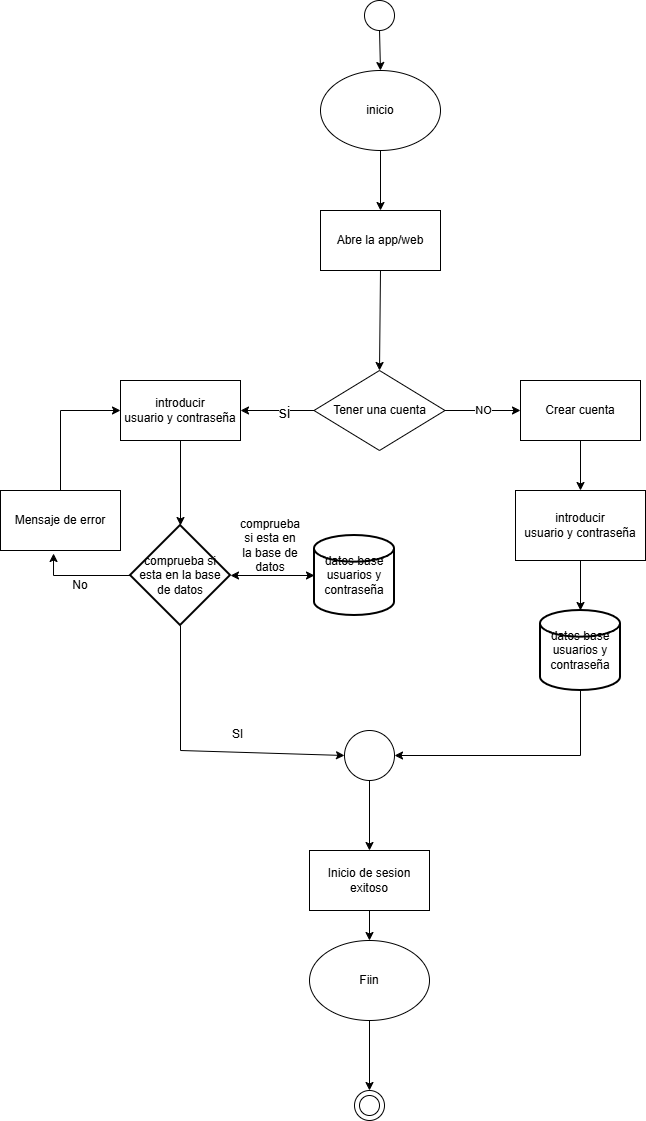

The diagram above was exported from draw.io. Its source (the exported page's mxGraphModel, read from the mxfile embedded in the PNG):
<mxGraphModel dx="1973" dy="1127" grid="1" gridSize="10" guides="1" tooltips="1" connect="1" arrows="1" fold="1" page="1" pageScale="1" pageWidth="827" pageHeight="1169" math="0" shadow="0">
  <root>
    <mxCell id="0" />
    <mxCell id="1" parent="0" />
    <mxCell id="0L9_wnGMqy0WzMfyxGrR-2" parent="1" style="rounded=0;whiteSpace=wrap;html=1;align=center;" value="Abre la app/web" vertex="1">
      <mxGeometry height="60" width="120" x="340" y="220" as="geometry" />
    </mxCell>
    <mxCell id="0L9_wnGMqy0WzMfyxGrR-3" edge="1" parent="1" source="0L9_wnGMqy0WzMfyxGrR-4" style="endArrow=classic;html=1;rounded=0;entryX=0.5;entryY=0;entryDx=0;entryDy=0;exitX=0.5;exitY=1;exitDx=0;exitDy=0;" target="lSyG-3eCp9HKpAiyuzwK-1" value="">
      <mxGeometry height="50" relative="1" width="50" as="geometry">
        <mxPoint x="393.5" y="130" as="sourcePoint" />
        <mxPoint x="440" y="370" as="targetPoint" />
      </mxGeometry>
    </mxCell>
    <mxCell id="0L9_wnGMqy0WzMfyxGrR-4" parent="1" style="ellipse;whiteSpace=wrap;html=1;aspect=fixed;" value="" vertex="1">
      <mxGeometry height="30" width="30" x="384" y="10" as="geometry" />
    </mxCell>
    <mxCell id="0L9_wnGMqy0WzMfyxGrR-5" parent="1" style="rhombus;whiteSpace=wrap;html=1;align=center;" value="Tener una cuenta" vertex="1">
      <mxGeometry height="80" width="131" x="333.5" y="380" as="geometry" />
    </mxCell>
    <mxCell id="0L9_wnGMqy0WzMfyxGrR-8" edge="1" parent="1" source="0L9_wnGMqy0WzMfyxGrR-2" style="endArrow=classic;html=1;rounded=0;entryX=0.5;entryY=0;entryDx=0;entryDy=0;exitX=0.5;exitY=1;exitDx=0;exitDy=0;" target="0L9_wnGMqy0WzMfyxGrR-5" value="&#10;&lt;span style=&quot;color: rgba(0, 0, 0, 0); font-family: monospace; font-size: 0px; font-style: normal; font-variant-ligatures: normal; font-variant-caps: normal; font-weight: 400; letter-spacing: normal; orphans: 2; text-align: start; text-indent: 0px; text-transform: none; widows: 2; word-spacing: 0px; -webkit-text-stroke-width: 0px; white-space: nowrap; background-color: rgb(27, 29, 30); text-decoration-thickness: initial; text-decoration-style: initial; text-decoration-color: initial; display: inline !important; float: none;&quot;&gt;%3CmxGraphModel%3E%3Croot%3E%3CmxCell%20id%3D%220%22%2F%3E%3CmxCell%20id%3D%221%22%20parent%3D%220%22%2F%3E%3CmxCell%20id%3D%222%22%20edge%3D%221%22%20parent%3D%221%22%20style%3D%22endArrow%3Dclassic%3Bhtml%3D1%3Brounded%3D0%3BentryX%3D0.5%3BentryY%3D0%3BentryDx%3D0%3BentryDy%3D0%3BexitX%3D0.5%3BexitY%3D1%3BexitDx%3D2250%22%20relative%3D%221%22%20width%3D%2250%22%20as%3D%22geometry%22%3E%3CmxPoint%20x%3D%22400%22%20y%3D%22280%22%20as%3D%22sourcePoint%22%2F%3E%3CmxPoint%20x% 3D%22399%22%20y%3D%22380%22%20as%3D%22targetPoint%22%2F%3E%3C%2FmxGeometry%3E%3C%2FmxCell%3E%3C%2Froot%3E%3C%2FmxGraphModel%3E">
      <mxGeometry height="50" relative="1" width="50" as="geometry">
        <mxPoint x="400" y="330" as="sourcePoint" />
        <mxPoint x="280" y="410" as="targetPoint" />
      </mxGeometry>
    </mxCell>
    <mxCell id="0L9_wnGMqy0WzMfyxGrR-9" parent="1" style="rounded=0;whiteSpace=wrap;html=1;align=center;" value="Crear cuenta" vertex="1">
      <mxGeometry height="60" width="120" x="540" y="390" as="geometry" />
    </mxCell>
    <mxCell id="0L9_wnGMqy0WzMfyxGrR-10" edge="1" parent="1" source="0L9_wnGMqy0WzMfyxGrR-5" style="endArrow=classic;html=1;rounded=0;entryX=0;entryY=0.5;entryDx=0;entryDy=0;exitX=1;exitY=0.5;exitDx=0;exitDy=0;" target="0L9_wnGMqy0WzMfyxGrR-9" value="NO">
      <mxGeometry height="50" relative="1" width="50" as="geometry">
        <mxPoint x="330" y="600" as="sourcePoint" />
        <mxPoint x="380" y="550" as="targetPoint" />
      </mxGeometry>
    </mxCell>
    <mxCell id="lSyG-3eCp9HKpAiyuzwK-1" parent="1" style="ellipse;whiteSpace=wrap;html=1;textDirection=ltr;" value="inicio" vertex="1">
      <mxGeometry height="80" width="120" x="340" y="80" as="geometry" />
    </mxCell>
    <mxCell id="lSyG-3eCp9HKpAiyuzwK-3" edge="1" parent="1" source="lSyG-3eCp9HKpAiyuzwK-1" style="endArrow=classic;html=1;rounded=0;entryX=0.5;entryY=0;entryDx=0;entryDy=0;exitX=0.5;exitY=1;exitDx=0;exitDy=0;" target="0L9_wnGMqy0WzMfyxGrR-2" value="">
      <mxGeometry height="50" relative="1" width="50" as="geometry">
        <mxPoint x="471" y="300" as="sourcePoint" />
        <mxPoint x="470" y="400" as="targetPoint" />
      </mxGeometry>
    </mxCell>
    <mxCell id="lSyG-3eCp9HKpAiyuzwK-5" parent="1" style="rounded=0;whiteSpace=wrap;html=1;textDirection=ltr;" value="&lt;div&gt;&lt;span style=&quot;background-color: transparent; color: light-dark(rgb(0, 0, 0), rgb(255, 255, 255));&quot;&gt;introducir&lt;/span&gt;&lt;/div&gt;&lt;div&gt;usuario y contraseña&lt;/div&gt;" vertex="1">
      <mxGeometry height="70" width="130" x="535" y="500" as="geometry" />
    </mxCell>
    <mxCell id="lSyG-3eCp9HKpAiyuzwK-7" edge="1" parent="1" source="0L9_wnGMqy0WzMfyxGrR-9" style="endArrow=classic;html=1;rounded=0;entryX=0.5;entryY=0;entryDx=0;entryDy=0;exitX=0.5;exitY=1;exitDx=0;exitDy=0;" target="lSyG-3eCp9HKpAiyuzwK-5" value="&#10;&lt;span style=&quot;color: rgba(0, 0, 0, 0); font-family: monospace; font-size: 0px; font-style: normal; font-variant-ligatures: normal; font-variant-caps: normal; font-weight: 400; letter-spacing: normal; orphans: 2; text-align: start; text-indent: 0px; text-transform: none; widows: 2; word-spacing: 0px; -webkit-text-stroke-width: 0px; white-space: nowrap; background-color: rgb(27, 29, 30); text-decoration-thickness: initial; text-decoration-style: initial; text-decoration-color: initial; display: inline !important; float: none;&quot;&gt;%3CmxGraphModel%3E%3Croot%3E%3CmxCell%20id%3D%220%22%2F%3E%3CmxCell%20id%3D%221%22%20parent%3D%220%22%2F%3E%3CmxCell%20id%3D%222%22%20edge%3D%221%22%20parent%3D%221%22%20style%3D%22endArrow%3Dclassic%3Bhtml%3D1%3Brounded%3D0%3BentryX%3D0.5%3BentryY%3D0%3BentryDx%3D0%3BentryDy%3D0%3BexitX%3D0.5%3BexitY%3D1%3BexitDx%3D2250%22%20relative%3D%221%22%20width%3D%2250%22%20as%3D%22geometry%22%3E%3CmxPoint%20x%3D%22400%22%20y%3D%22280%22%20as%3D%22sourcePoint%22%2F%3E%3CmxPoint%20x% 3D%22399%22%20y%3D%22380%22%20as%3D%22targetPoint%22%2F%3E%3C%2FmxGeometry%3E%3C%2FmxCell%3E%3C%2Froot%3E%3C%2FmxGraphModel%3E">
      <mxGeometry height="50" relative="1" width="50" as="geometry">
        <mxPoint x="731" y="440" as="sourcePoint" />
        <mxPoint x="730" y="540" as="targetPoint" />
      </mxGeometry>
    </mxCell>
    <mxCell id="lSyG-3eCp9HKpAiyuzwK-8" edge="1" parent="1" source="lSyG-3eCp9HKpAiyuzwK-5" style="endArrow=classic;html=1;rounded=0;entryX=0.5;entryY=0;entryDx=0;entryDy=0;exitX=0.5;exitY=1;exitDx=0;exitDy=0;" value="&#10;&lt;span style=&quot;color: rgba(0, 0, 0, 0); font-family: monospace; font-size: 0px; font-style: normal; font-variant-ligatures: normal; font-variant-caps: normal; font-weight: 400; letter-spacing: normal; orphans: 2; text-align: start; text-indent: 0px; text-transform: none; widows: 2; word-spacing: 0px; -webkit-text-stroke-width: 0px; white-space: nowrap; background-color: rgb(27, 29, 30); text-decoration-thickness: initial; text-decoration-style: initial; text-decoration-color: initial; display: inline !important; float: none;&quot;&gt;%3CmxGraphModel%3E%3Croot%3E%3CmxCell%20id%3D%220%22%2F%3E%3CmxCell%20id%3D%221%22%20parent%3D%220%22%2F%3E%3CmxCell%20id%3D%222%22%20edge%3D%221%22%20parent%3D%221%22%20style%3D%22endArrow%3Dclassic%3Bhtml%3D1%3Brounded%3D0%3BentryX%3D0.5%3BentryY%3D0%3BentryDx%3D0%3BentryDy%3D0%3BexitX%3D0.5%3BexitY%3D1%3BexitDx%3D2250%22%20relative%3D%221%22%20width%3D%2250%22%20as%3D%22geometry%22%3E%3CmxPoint%20x%3D%22400%22%20y%3D%22280%22%20as%3D%22sourcePoint%22%2F%3E%3CmxPoint%20x% 3D%22399%22%20y%3D%22380%22%20as%3D%22targetPoint%22%2F%3E%3C%2FmxGeometry%3E%3C%2FmxCell%3E%3C%2Froot%3E%3C%2FmxGraphModel%3E">
      <mxGeometry height="50" relative="1" width="50" as="geometry">
        <mxPoint x="535" y="585" as="sourcePoint" />
        <mxPoint x="600" y="620" as="targetPoint" />
      </mxGeometry>
    </mxCell>
    <mxCell id="lSyG-3eCp9HKpAiyuzwK-11" edge="1" parent="1" source="0L9_wnGMqy0WzMfyxGrR-5" style="endArrow=classic;html=1;rounded=0;" target="lSyG-3eCp9HKpAiyuzwK-12" value="">
      <mxGeometry height="50" relative="1" width="50" as="geometry">
        <mxPoint x="262.78932188134524" y="470" as="sourcePoint" />
        <mxPoint x="262.78932188134524" y="420" as="targetPoint" />
      </mxGeometry>
    </mxCell>
    <mxCell id="lSyG-3eCp9HKpAiyuzwK-14" connectable="0" parent="lSyG-3eCp9HKpAiyuzwK-11" style="edgeLabel;html=1;align=center;verticalAlign=middle;resizable=0;points=[];fontSize=16;" value="si" vertex="1">
      <mxGeometry relative="1" x="-0.1701" y="1" as="geometry">
        <mxPoint as="offset" />
      </mxGeometry>
    </mxCell>
    <mxCell id="lSyG-3eCp9HKpAiyuzwK-12" parent="1" style="rounded=0;whiteSpace=wrap;html=1;" value="&lt;div&gt;&lt;span style=&quot;background-color: transparent; color: light-dark(rgb(0, 0, 0), rgb(255, 255, 255));&quot;&gt;introducir&lt;/span&gt;&lt;/div&gt;&lt;div&gt;usuario y contraseña&lt;/div&gt;" vertex="1">
      <mxGeometry height="60" width="120" x="140" y="390" as="geometry" />
    </mxCell>
    <mxCell id="lSyG-3eCp9HKpAiyuzwK-16" edge="1" parent="1" source="lSyG-3eCp9HKpAiyuzwK-12" style="endArrow=classic;html=1;rounded=0;entryX=0.5;entryY=0;entryDx=0;entryDy=0;exitX=0.5;exitY=1;exitDx=0;exitDy=0;entryPerimeter=0;" target="lSyG-3eCp9HKpAiyuzwK-20" value="">
      <mxGeometry height="50" relative="1" width="50" as="geometry">
        <mxPoint x="190" y="500" as="sourcePoint" />
        <mxPoint x="200" y="610" as="targetPoint" />
      </mxGeometry>
    </mxCell>
    <mxCell id="lSyG-3eCp9HKpAiyuzwK-17" parent="1" style="text;html=1;whiteSpace=wrap;strokeColor=none;fillColor=none;align=center;verticalAlign=middle;rounded=0;" value="comprueba si esta en la base de datos" vertex="1">
      <mxGeometry height="30" width="60" x="260" y="540" as="geometry" />
    </mxCell>
    <mxCell id="lSyG-3eCp9HKpAiyuzwK-18" parent="1" style="strokeWidth=2;html=1;shape=mxgraph.flowchart.database;whiteSpace=wrap;" value="datos base usuarios y contraseña" vertex="1">
      <mxGeometry height="80" width="80" x="560" y="620" as="geometry" />
    </mxCell>
    <mxCell id="lSyG-3eCp9HKpAiyuzwK-19" parent="1" style="strokeWidth=2;html=1;shape=mxgraph.flowchart.database;whiteSpace=wrap;" value="datos base usuarios y contraseña" vertex="1">
      <mxGeometry height="80" width="80" x="334" y="545" as="geometry" />
    </mxCell>
    <mxCell id="lSyG-3eCp9HKpAiyuzwK-20" parent="1" style="strokeWidth=2;html=1;shape=mxgraph.flowchart.decision;whiteSpace=wrap;" value="comprueba si esta en la base de datos" vertex="1">
      <mxGeometry height="100" width="100" x="150" y="535" as="geometry" />
    </mxCell>
    <mxCell id="lSyG-3eCp9HKpAiyuzwK-22" edge="1" parent="1" source="lSyG-3eCp9HKpAiyuzwK-20" style="endArrow=classic;startArrow=classic;html=1;rounded=0;entryX=0;entryY=0.5;entryDx=0;entryDy=0;entryPerimeter=0;" target="lSyG-3eCp9HKpAiyuzwK-19" value="">
      <mxGeometry height="50" relative="1" width="50" as="geometry">
        <mxPoint x="250" y="635" as="sourcePoint" />
        <mxPoint x="320.71067811865476" y="585" as="targetPoint" />
      </mxGeometry>
    </mxCell>
    <mxCell id="lSyG-3eCp9HKpAiyuzwK-24" edge="1" parent="1" source="lSyG-3eCp9HKpAiyuzwK-20" style="endArrow=classic;html=1;rounded=0;exitX=0;exitY=0.5;exitDx=0;exitDy=0;exitPerimeter=0;entryX=0.442;entryY=1.05;entryDx=0;entryDy=0;entryPerimeter=0;" target="lSyG-3eCp9HKpAiyuzwK-28" value="">
      <mxGeometry height="50" relative="1" width="50" as="geometry">
        <Array as="points">
          <mxPoint x="73" y="585" />
        </Array>
        <mxPoint x="390" y="530" as="sourcePoint" />
        <mxPoint x="100" y="585" as="targetPoint" />
      </mxGeometry>
    </mxCell>
    <mxCell id="lSyG-3eCp9HKpAiyuzwK-28" parent="1" style="rounded=0;whiteSpace=wrap;html=1;" value="Mensaje de error" vertex="1">
      <mxGeometry height="60" width="120" x="20" y="500" as="geometry" />
    </mxCell>
    <mxCell id="lSyG-3eCp9HKpAiyuzwK-29" parent="1" style="text;html=1;whiteSpace=wrap;strokeColor=none;fillColor=none;align=center;verticalAlign=middle;rounded=0;" value="No" vertex="1">
      <mxGeometry height="30" width="60" x="70" y="580" as="geometry" />
    </mxCell>
    <mxCell id="lSyG-3eCp9HKpAiyuzwK-31" edge="1" parent="1" source="lSyG-3eCp9HKpAiyuzwK-28" style="endArrow=classic;html=1;rounded=0;entryX=0;entryY=0.5;entryDx=0;entryDy=0;" target="lSyG-3eCp9HKpAiyuzwK-12" value="">
      <mxGeometry height="50" relative="1" width="50" as="geometry">
        <Array as="points">
          <mxPoint x="80" y="420" />
        </Array>
        <mxPoint x="80" y="479.28932188134524" as="sourcePoint" />
        <mxPoint x="80" y="429.28932188134524" as="targetPoint" />
      </mxGeometry>
    </mxCell>
    <mxCell id="lSyG-3eCp9HKpAiyuzwK-32" parent="1" style="ellipse;whiteSpace=wrap;html=1;aspect=fixed;" value="" vertex="1">
      <mxGeometry height="50" width="50" x="364" y="740" as="geometry" />
    </mxCell>
    <mxCell id="lSyG-3eCp9HKpAiyuzwK-33" edge="1" parent="1" source="lSyG-3eCp9HKpAiyuzwK-20" style="endArrow=classic;html=1;rounded=0;entryX=0;entryY=0.5;entryDx=0;entryDy=0;" target="lSyG-3eCp9HKpAiyuzwK-32" value="">
      <mxGeometry height="50" relative="1" width="50" as="geometry">
        <Array as="points">
          <mxPoint x="200" y="760" />
        </Array>
        <mxPoint x="200" y="685" as="sourcePoint" />
        <mxPoint x="200" y="705.7106781186548" as="targetPoint" />
      </mxGeometry>
    </mxCell>
    <mxCell id="lSyG-3eCp9HKpAiyuzwK-34" parent="1" style="text;whiteSpace=wrap;" value="SI" vertex="1">
      <mxGeometry height="40" width="40" x="250" y="730" as="geometry" />
    </mxCell>
    <mxCell id="lSyG-3eCp9HKpAiyuzwK-35" edge="1" parent="1" source="lSyG-3eCp9HKpAiyuzwK-18" style="endArrow=classic;html=1;rounded=0;exitX=0.5;exitY=1;exitDx=0;exitDy=0;exitPerimeter=0;entryX=1;entryY=0.5;entryDx=0;entryDy=0;" target="lSyG-3eCp9HKpAiyuzwK-32" value="">
      <mxGeometry height="50" relative="1" width="50" as="geometry">
        <Array as="points">
          <mxPoint x="600" y="765" />
        </Array>
        <mxPoint x="580" y="780" as="sourcePoint" />
        <mxPoint x="630" y="730" as="targetPoint" />
      </mxGeometry>
    </mxCell>
    <mxCell id="lSyG-3eCp9HKpAiyuzwK-36" edge="1" parent="1" source="lSyG-3eCp9HKpAiyuzwK-32" style="endArrow=classic;html=1;rounded=0;exitX=0.5;exitY=1;exitDx=0;exitDy=0;entryX=0.5;entryY=0;entryDx=0;entryDy=0;" target="lSyG-3eCp9HKpAiyuzwK-37" value="">
      <mxGeometry height="50" relative="1" width="50" as="geometry">
        <mxPoint x="390" y="840" as="sourcePoint" />
        <mxPoint x="390" y="850" as="targetPoint" />
      </mxGeometry>
    </mxCell>
    <mxCell id="lSyG-3eCp9HKpAiyuzwK-37" parent="1" style="rounded=0;whiteSpace=wrap;html=1;" value="Inicio de sesion exitoso" vertex="1">
      <mxGeometry height="60" width="120" x="329" y="860" as="geometry" />
    </mxCell>
    <mxCell id="lSyG-3eCp9HKpAiyuzwK-38" edge="1" parent="1" source="lSyG-3eCp9HKpAiyuzwK-40" style="endArrow=classic;html=1;rounded=0;entryX=0.5;entryY=0;entryDx=0;entryDy=0;exitX=0.5;exitY=1;exitDx=0;exitDy=0;" target="lSyG-3eCp9HKpAiyuzwK-39" value="">
      <mxGeometry height="50" relative="1" width="50" as="geometry">
        <mxPoint x="300" y="1050" as="sourcePoint" />
        <mxPoint x="439" y="1290" as="targetPoint" />
      </mxGeometry>
    </mxCell>
    <mxCell id="lSyG-3eCp9HKpAiyuzwK-39" parent="1" style="ellipse;whiteSpace=wrap;html=1;aspect=fixed;" value="" vertex="1">
      <mxGeometry height="30" width="30" x="374" y="1100" as="geometry" />
    </mxCell>
    <mxCell id="lSyG-3eCp9HKpAiyuzwK-40" parent="1" style="ellipse;whiteSpace=wrap;html=1;textDirection=ltr;" value="Fiin" vertex="1">
      <mxGeometry height="80" width="120" x="329" y="950" as="geometry" />
    </mxCell>
    <mxCell id="lSyG-3eCp9HKpAiyuzwK-41" parent="1" style="ellipse;whiteSpace=wrap;html=1;aspect=fixed;" value="" vertex="1">
      <mxGeometry height="20" width="20" x="379" y="1105" as="geometry" />
    </mxCell>
    <mxCell id="lSyG-3eCp9HKpAiyuzwK-42" edge="1" parent="1" source="lSyG-3eCp9HKpAiyuzwK-37" style="endArrow=classic;html=1;rounded=0;exitX=0.5;exitY=1;exitDx=0;exitDy=0;" target="lSyG-3eCp9HKpAiyuzwK-40" value="">
      <mxGeometry height="50" relative="1" width="50" as="geometry">
        <mxPoint x="430" y="1070" as="sourcePoint" />
        <mxPoint x="430" y="1140" as="targetPoint" />
      </mxGeometry>
    </mxCell>
  </root>
</mxGraphModel>